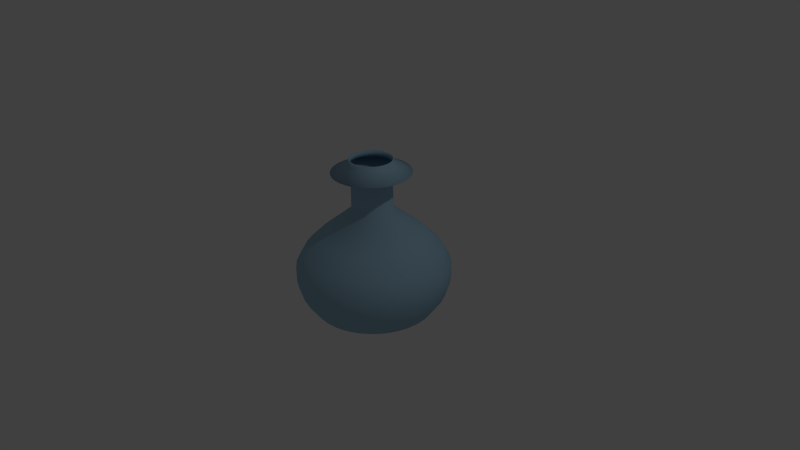 # Source: BottleModel.blend  (saved by Blender 2.73.0; exported with 4.5.12 LTS)
import bpy
from mathutils import Matrix  # noqa: F401  (used for matrix-valued properties, if any)

bpy.ops.wm.read_factory_settings(use_empty=True)
scene = bpy.context.scene
scene.name = 'Scene'

# ---- collections
col_collection_1 = bpy.data.collections.new('Collection 1'); scene.collection.children.link(col_collection_1)

# ---- materials (node trees are filled in below, after node groups)
mat_liquid = bpy.data.materials.new('Liquid')
mat_liquid.alpha_threshold = 0.0
mat_liquid.use_transparent_shadow = False
mat_liquid.diffuse_color = (0.0, 1.0, 0.009321, 1.0)
mat_liquid.roughness = 0.5
mat_liquid.specular_intensity = 1.0
mat_glass = bpy.data.materials.new('Glass')
mat_glass.alpha_threshold = 0.0
mat_glass.use_transparent_shadow = False
mat_glass.diffuse_color = (0.3468, 0.5543, 0.7106, 1.0)
mat_glass.roughness = 0.5
mat_glass.specular_intensity = 1.0

# ---- material node trees

# ---- world
world_world = bpy.data.worlds.new('World'); scene.world = world_world
world_world.color = (0.05088, 0.05088, 0.05088)
world_world.use_sun_shadow = False
world_world.sun_shadow_jitter_overblur = 0.0
world_world.cycles.sampling_method = 'MANUAL'
world_world.cycles.sample_map_resolution = 256

# ---- cameras
cam_camera = bpy.data.cameras.new('Camera')
cam_camera.clip_end = 100.0
cam_camera.lens = 35.0
cam_camera.sensor_width = 32.0
cam_camera.sensor_height = 18.0
cam_camera.ortho_scale = 7.314
cam_camera.dof.focus_distance = 0.0
cam_camera.dof.aperture_fstop = 128.0

# ---- lights
light_lamp = bpy.data.lights.new('Lamp', 'POINT')
light_lamp.transmission_factor = 0.0
light_lamp.cutoff_distance = 30.0
light_lamp.energy = 100.0
light_lamp.shadow_buffer_clip_start = 1.001
light_lamp.shadow_soft_size = 0.1
light_lamp.shadow_maximum_resolution = 0.006
light_lamp.use_absolute_resolution = True
light_lamp.cycles.use_multiple_importance_sampling = False

# ---- meshes
me_cylinder_001 = bpy.data.meshes.new('Cylinder.001')
me_cylinder_001.from_pydata([(0.000401, 0.0002163, -0.6674), (-0.5129, 0.3429, 0.2705), (-0.6664, 0.4456, 0.08367), (-0.756, 0.5055, -0.1052), (-0.7562, 0.5057, -0.2914), (0.0001813, -0.6169, 0.2705), (0.000245, -0.8017, 0.08367), (0.0003088, -0.9094, -0.1052), (0.0003726, -0.9097, -0.2914), (0.5132, 0.3429, 0.2705), (0.6669, 0.4456, 0.08367), (0.7566, 0.5055, -0.1052), (0.7569, 0.5057, -0.2914), (-0.605, 0.1205, 0.2705), (-0.7862, 0.1566, 0.08367), (-0.8918, 0.1776, -0.1052), (-0.892, 0.1777, -0.2914), (0.343, 0.5132, 0.2705), (0.4457, 0.6668, 0.08367), (0.5057, 0.7565, -0.1052), (0.5059, 0.7567, -0.2914), (0.2363, -0.57, 0.2705), (0.3071, -0.7406, 0.08367), (0.3484, -0.8402, -0.1052), (0.3486, -0.8404, -0.2914), (-0.605, -0.1203, 0.2705), (-0.7862, -0.1563, 0.08367), (-0.8918, -0.1773, -0.1052), (-0.892, -0.1773, -0.2914), (0.1206, 0.6053, 0.2705), (0.1567, 0.7865, 0.08367), (0.1778, 0.8923, -0.1052), (0.1779, 0.8926, -0.2914), (0.4365, -0.4362, 0.2705), (0.5672, -0.5668, 0.08367), (0.6435, -0.643, -0.1052), (0.6438, -0.6432, -0.2914), (-0.5129, -0.3427, 0.2705), (-0.6664, -0.4453, 0.08367), (-0.756, -0.5052, -0.1052), (-0.7562, -0.5053, -0.2914), (0.5703, -0.236, 0.2705), (0.741, -0.3067, 0.08367), (0.8407, -0.3479, -0.1052), (0.841, -0.348, -0.2914), (-0.236, 0.5702, 0.2705), (-0.3066, 0.7409, 0.08367), (-0.3478, 0.8405, -0.1052), (-0.3478, 0.8408, -0.2914), (-0.3426, -0.513, 0.2705), (-0.4452, -0.6666, 0.08367), (-0.505, -0.7561, -0.1052), (-0.5051, -0.7563, -0.2914), (0.6172, 9.794e-05, 0.2705), (0.8021, 0.0001323, 0.08367), (0.9099, 0.0001666, -0.1052), (0.9103, 0.000201, -0.2914), (0.0001815, 0.6171, 0.2705), (0.0002453, 0.8019, 0.08367), (0.0003091, 0.9098, -0.1052), (0.0003729, 0.9101, -0.2914), (-0.643, 0.6436, -0.2914), (-0.6429, 0.6433, -0.1052), (-0.5667, 0.5671, 0.08367), (-0.4361, 0.4364, 0.2705), (-0.1771, -0.8922, -0.2914), (-0.1771, -0.892, -0.1052), (-0.1562, -0.7863, 0.08367), (-0.1202, -0.6051, 0.2705), (0.841, 0.3484, -0.2914), (0.8407, 0.3483, -0.1052), (0.741, 0.307, 0.08367), (0.5703, 0.2362, 0.2705), (-0.8403, 0.3484, -0.2914), (-0.84, 0.3483, -0.1052), (-0.7405, 0.307, 0.08367), (-0.5699, 0.2362, 0.2705), (0.6438, 0.6436, -0.2914), (0.6435, 0.6433, -0.1052), (0.5672, 0.5671, 0.08367), (0.4365, 0.4364, 0.2705), (0.1779, -0.8922, -0.2914), (0.1778, -0.892, -0.1052), (0.1567, -0.7863, 0.08367), (0.1206, -0.6051, 0.2705), (-0.9095, 0.0002018, -0.2914), (-0.9093, 0.0001674, -0.1052), (-0.8016, 0.000133, 0.08367), (-0.6169, 9.849e-05, 0.2705), (0.3486, 0.8408, -0.2914), (0.3484, 0.8405, -0.1052), (0.3071, 0.7409, 0.08367), (0.2363, 0.5702, 0.2705), (0.5059, -0.7563, -0.2914), (0.5057, -0.7561, -0.1052), (0.4457, -0.6666, 0.08367), (0.343, -0.513, 0.2705), (-0.8403, -0.348, -0.2914), (-0.84, -0.3479, -0.1052), (-0.7405, -0.3067, 0.08367), (-0.5699, -0.236, 0.2705), (0.7569, -0.5053, -0.2914), (0.7566, -0.5052, -0.1052), (0.6669, -0.4453, 0.08367), (0.5132, -0.3427, 0.2705), (-0.1771, 0.8926, -0.2914), (-0.1771, 0.8923, -0.1052), (-0.1562, 0.7865, 0.08367), (-0.1202, 0.6053, 0.2705), (-0.643, -0.6432, -0.2914), (-0.6429, -0.643, -0.1052), (-0.5667, -0.5668, 0.08367), (-0.4361, -0.4362, 0.2705), (0.8928, -0.1773, -0.2914), (0.8924, -0.1773, -0.1052), (0.7867, -0.1563, 0.08367), (0.6054, -0.1203, 0.2705), (-0.5051, 0.7567, -0.2914), (-0.505, 0.7565, -0.1052), (-0.4452, 0.6668, 0.08367), (-0.3426, 0.5132, 0.2705), (-0.3478, -0.8404, -0.2914), (-0.3478, -0.8402, -0.1052), (-0.3066, -0.7406, 0.08367), (-0.236, -0.57, 0.2705), (0.8928, 0.1777, -0.2914), (0.8924, 0.1776, -0.1052), (0.7867, 0.1566, 0.08367), (0.6054, 0.1205, 0.2705), (-0.7057, 0.472, -0.4797), (-0.5944, 0.3977, -0.6322), (0.0003857, -0.8489, -0.4797), (0.0003951, -0.7152, -0.6322), (0.7064, 0.472, -0.4797), (0.5952, 0.3977, -0.6322), (-0.8324, 0.1659, -0.4797), (-0.7013, 0.1398, -0.6322), (0.4721, 0.7062, -0.4797), (0.3979, 0.595, -0.6322), (0.3253, -0.7843, -0.4797), (0.2742, -0.6607, -0.6322), (-0.8324, -0.1655, -0.4797), (-0.7013, -0.1394, -0.6322), (0.166, 0.833, -0.4797), (0.14, 0.7019, -0.6322), (0.6008, -0.6002, -0.4797), (0.5063, -0.5057, -0.6322), (-0.7057, -0.4716, -0.4797), (-0.5944, -0.3972, -0.6322), (0.7849, -0.3247, -0.4797), (0.6613, -0.2736, -0.6322), (-0.3246, 0.7847, -0.4797), (-0.2734, 0.6612, -0.6322), (-0.4714, -0.7058, -0.4797), (-0.3971, -0.5946, -0.6322), (0.8495, 0.0002081, -0.4797), (0.7158, 0.0002131, -0.6322), (0.000386, 0.8494, -0.4797), (0.0003953, 0.7156, -0.6322), (-0.5055, 0.5061, -0.6322), (-0.6, 0.6006, -0.4797), (-0.1392, -0.7014, -0.6322), (-0.1653, -0.8326, -0.4797), (0.6613, 0.274, -0.6322), (0.7849, 0.3252, -0.4797), (-0.6605, 0.274, -0.6322), (-0.7841, 0.3252, -0.4797), (0.5063, 0.5061, -0.6322), (0.6008, 0.6006, -0.4797), (0.14, -0.7014, -0.6322), (0.166, -0.8326, -0.4797), (-0.715, 0.0002138, -0.6322), (-0.8488, 0.0002088, -0.4797), (0.2742, 0.6612, -0.6322), (0.3253, 0.7847, -0.4797), (0.3979, -0.5946, -0.6322), (0.4721, -0.7058, -0.4797), (-0.6606, -0.2736, -0.6322), (-0.7841, -0.3247, -0.4797), (0.5952, -0.3972, -0.6322), (0.7064, -0.4716, -0.4797), (-0.1392, 0.7019, -0.6322), (-0.1653, 0.833, -0.4797), (-0.5055, -0.5057, -0.6322), (-0.6, -0.6002, -0.4797), (0.7021, -0.1394, -0.6322), (0.8332, -0.1655, -0.4797), (-0.3971, 0.595, -0.6322), (-0.4714, 0.7062, -0.4797), (-0.2734, -0.6607, -0.6322), (-0.3246, -0.7843, -0.4797), (0.7021, 0.1398, -0.6322), (0.8332, 0.1659, -0.4797), (0.0001816, 9.808e-05, 0.2705), (-0.09048, -0.06048, 0.2705), (-0.1606, -0.1073, 0.2705), (-0.2307, -0.1542, 0.2705), (-0.3008, -0.201, 0.2705), (-0.3709, -0.2479, 0.2705), (-0.441, -0.2947, 0.2705), (-0.4901, -0.203, 0.2705), (-0.4122, -0.1707, 0.2705), (-0.3343, -0.1384, 0.2705), (-0.2564, -0.1062, 0.2705), (-0.1785, -0.0739, 0.2705), (-0.1006, -0.04163, 0.2705), (0.1071, 0.02137, 0.2705), (0.1898, 0.03782, 0.2705), (0.2725, 0.05427, 0.2705), (0.3552, 0.07072, 0.2705), (0.4379, 0.08717, 0.2705), (0.5206, 0.1036, 0.2705), (0.5308, 9.796e-05, 0.2705), (0.4465, 9.798e-05, 0.2705), (0.3622, 9.8e-05, 0.2705), (0.2779, 9.802e-05, 0.2705), (0.1935, 9.804e-05, 0.2705), (0.1092, 9.806e-05, 0.2705), (-0.1089, 9.815e-05, 0.2705), (-0.1932, 9.821e-05, 0.2705), (-0.2775, 9.827e-05, 0.2705), (-0.3618, 9.832e-05, 0.2705), (-0.4462, 9.838e-05, 0.2705), (-0.5305, 9.843e-05, 0.2705), (-0.5203, 0.1036, 0.2705), (-0.4376, 0.08717, 0.2705), (-0.3549, 0.07072, 0.2705), (-0.2722, 0.05427, 0.2705), (-0.1895, 0.03782, 0.2705), (-0.1068, 0.02137, 0.2705), (0.06076, 0.09076, 0.2705), (0.1076, 0.1609, 0.2705), (0.1545, 0.231, 0.2705), (0.2013, 0.3011, 0.2705), (0.2482, 0.3712, 0.2705), (0.295, 0.4413, 0.2705), (0.3754, 0.3753, 0.2705), (0.3158, 0.3157, 0.2705), (0.2562, 0.2561, 0.2705), (0.1965, 0.1965, 0.2705), (0.1369, 0.1368, 0.2705), (0.07728, 0.0772, 0.2705), (-0.02109, -0.1068, 0.2705), (-0.03754, -0.1895, 0.2705), (-0.05399, -0.2723, 0.2705), (-0.07044, -0.355, 0.2705), (-0.08689, -0.4377, 0.2705), (-0.1033, -0.5204, 0.2705), (-0.2029, -0.4902, 0.2705), (-0.1706, -0.4123, 0.2705), (-0.1384, -0.3344, 0.2705), (-0.1061, -0.2564, 0.2705), (-0.07381, -0.1785, 0.2705), (-0.04154, -0.1006, 0.2705), (-0.02109, 0.107, 0.2705), (-0.03754, 0.1897, 0.2705), (-0.05399, 0.2724, 0.2705), (-0.07044, 0.3552, 0.2705), (-0.08689, 0.4379, 0.2705), (-0.1033, 0.5206, 0.2705), (0.0001815, 0.5308, 0.2705), (0.0001815, 0.4464, 0.2705), (0.0001815, 0.3621, 0.2705), (0.0001815, 0.2778, 0.2705), (0.0001815, 0.1935, 0.2705), (0.0001815, 0.1091, 0.2705), (0.1009, -0.04163, 0.2705), (0.1788, -0.0739, 0.2705), (0.2567, -0.1062, 0.2705), (0.3346, -0.1384, 0.2705), (0.4125, -0.1707, 0.2705), (0.4904, -0.203, 0.2705), (0.4414, -0.2947, 0.2705), (0.3713, -0.2479, 0.2705), (0.3012, -0.201, 0.2705), (0.2311, -0.1542, 0.2705), (0.161, -0.1073, 0.2705), (0.09084, -0.06048, 0.2705), (0.04191, 0.1008, 0.2705), (0.07418, 0.1787, 0.2705), (0.1064, 0.2566, 0.2705), (0.1387, 0.3346, 0.2705), (0.171, 0.4125, 0.2705), (0.2033, 0.4904, 0.2705), (0.04191, -0.1006, 0.2705), (0.07418, -0.1785, 0.2705), (0.1064, -0.2564, 0.2705), (0.1387, -0.3344, 0.2705), (0.171, -0.4123, 0.2705), (0.2033, -0.4902, 0.2705), (0.1037, -0.5204, 0.2705), (0.08726, -0.4377, 0.2705), (0.07081, -0.355, 0.2705), (0.05436, -0.2723, 0.2705), (0.0379, -0.1895, 0.2705), (0.02145, -0.1068, 0.2705), (-0.07692, -0.077, 0.2705), (-0.1365, -0.1366, 0.2705), (-0.1962, -0.1963, 0.2705), (-0.2558, -0.2559, 0.2705), (-0.3154, -0.3155, 0.2705), (-0.3751, -0.3751, 0.2705), (0.1009, 0.04182, 0.2705), (0.1788, 0.07409, 0.2705), (0.2567, 0.1064, 0.2705), (0.3346, 0.1386, 0.2705), (0.4125, 0.1709, 0.2705), (0.4904, 0.2032, 0.2705), (-0.09048, 0.06067, 0.2705), (-0.1606, 0.1075, 0.2705), (-0.2307, 0.1544, 0.2705), (-0.3008, 0.2012, 0.2705), (-0.3709, 0.2481, 0.2705), (-0.441, 0.2949, 0.2705), (-0.3751, 0.3753, 0.2705), (-0.3154, 0.3157, 0.2705), (-0.2558, 0.2561, 0.2705), (-0.1962, 0.1965, 0.2705), (-0.1365, 0.1368, 0.2705), (-0.07692, 0.0772, 0.2705), (-0.04154, 0.1008, 0.2705), (-0.07381, 0.1787, 0.2705), (-0.1061, 0.2566, 0.2705), (-0.1384, 0.3346, 0.2705), (-0.1706, 0.4125, 0.2705), (-0.2029, 0.4904, 0.2705), (0.06076, -0.09056, 0.2705), (0.1076, -0.1607, 0.2705), (0.1545, -0.2308, 0.2705), (0.2013, -0.3009, 0.2705), (0.2482, -0.371, 0.2705), (0.295, -0.4411, 0.2705), (-0.1068, -0.02117, 0.2705), (-0.1895, -0.03762, 0.2705), (-0.2722, -0.05408, 0.2705), (-0.3549, -0.07053, 0.2705), (-0.4376, -0.08698, 0.2705), (-0.5203, -0.1034, 0.2705), (0.1071, -0.02117, 0.2705), (0.1898, -0.03762, 0.2705), (0.2725, -0.05408, 0.2705), (0.3552, -0.07053, 0.2705), (0.4379, -0.08698, 0.2705), (0.5206, -0.1034, 0.2705), (-0.1006, 0.04182, 0.2705), (-0.1785, 0.07409, 0.2705), (-0.2564, 0.1064, 0.2705), (-0.3343, 0.1386, 0.2705), (-0.4122, 0.1709, 0.2705), (-0.4901, 0.2032, 0.2705), (0.0001815, -0.1089, 0.2705), (0.0001815, -0.1933, 0.2705), (0.0001814, -0.2776, 0.2705), (0.0001814, -0.3619, 0.2705), (0.0001814, -0.4462, 0.2705), (0.0001813, -0.5306, 0.2705), (-0.06039, -0.09056, 0.2705), (-0.1072, -0.1607, 0.2705), (-0.1541, -0.2308, 0.2705), (-0.2009, -0.3009, 0.2705), (-0.2478, -0.371, 0.2705), (-0.2946, -0.4411, 0.2705), (0.02145, 0.107, 0.2705), (0.0379, 0.1897, 0.2705), (0.05436, 0.2724, 0.2705), (0.07081, 0.3552, 0.2705), (0.08726, 0.4379, 0.2705), (0.1037, 0.5206, 0.2705), (-0.06039, 0.09076, 0.2705), (-0.1072, 0.1609, 0.2705), (-0.1541, 0.231, 0.2705), (-0.2009, 0.3011, 0.2705), (-0.2478, 0.3712, 0.2705), (-0.2946, 0.4413, 0.2705), (0.4414, 0.2949, 0.2705), (0.3713, 0.2481, 0.2705), (0.3012, 0.2012, 0.2705), (0.2311, 0.1544, 0.2705), (0.161, 0.1075, 0.2705), (0.09084, 0.06067, 0.2705), (0.07728, -0.077, 0.2705), (0.1369, -0.1366, 0.2705), (0.1965, -0.1963, 0.2705), (0.2562, -0.2559, 0.2705), (0.3158, -0.3155, 0.2705), (0.3754, -0.3751, 0.2705)], [], [(53, 128, 127, 54), (54, 127, 126, 55), (55, 126, 125, 56), (49, 124, 123, 50), (50, 123, 122, 51), (51, 122, 121, 52), (45, 120, 119, 46), (46, 119, 118, 47), (47, 118, 117, 48), (41, 116, 115, 42), (42, 115, 114, 43), (43, 114, 113, 44), (37, 112, 111, 38), (38, 111, 110, 39), (39, 110, 109, 40), (57, 108, 107, 58), (58, 107, 106, 59), (59, 106, 105, 60), (33, 104, 103, 34), (34, 103, 102, 35), (35, 102, 101, 36), (29, 57, 58, 30), (30, 58, 59, 31), (31, 59, 60, 32), (25, 100, 99, 26), (26, 99, 98, 27), (27, 98, 97, 28), (21, 96, 95, 22), (22, 95, 94, 23), (23, 94, 93, 24), (17, 92, 91, 18), (18, 91, 90, 19), (19, 90, 89, 20), (13, 88, 87, 14), (14, 87, 86, 15), (15, 86, 85, 16), (5, 84, 83, 6), (6, 83, 82, 7), (7, 82, 81, 8), (9, 80, 79, 10), (10, 79, 78, 11), (11, 78, 77, 12), (1, 76, 75, 2), (2, 75, 74, 3), (3, 74, 73, 4), (128, 72, 71, 127), (127, 71, 70, 126), (126, 70, 69, 125), (124, 68, 67, 123), (123, 67, 66, 122), (122, 66, 65, 121), (120, 64, 63, 119), (119, 63, 62, 118), (118, 62, 61, 117), (116, 53, 54, 115), (115, 54, 55, 114), (114, 55, 56, 113), (112, 49, 50, 111), (111, 50, 51, 110), (110, 51, 52, 109), (108, 45, 46, 107), (107, 46, 47, 106), (106, 47, 48, 105), (104, 41, 42, 103), (103, 42, 43, 102), (102, 43, 44, 101), (100, 37, 38, 99), (99, 38, 39, 98), (98, 39, 40, 97), (96, 33, 34, 95), (95, 34, 35, 94), (94, 35, 36, 93), (92, 29, 30, 91), (91, 30, 31, 90), (90, 31, 32, 89), (88, 25, 26, 87), (87, 26, 27, 86), (86, 27, 28, 85), (84, 21, 22, 83), (83, 22, 23, 82), (82, 23, 24, 81), (80, 17, 18, 79), (79, 18, 19, 78), (78, 19, 20, 77), (76, 13, 14, 75), (75, 14, 15, 74), (74, 15, 16, 73), (72, 9, 10, 71), (71, 10, 11, 70), (70, 11, 12, 69), (68, 5, 6, 67), (67, 6, 7, 66), (66, 7, 8, 65), (64, 1, 2, 63), (63, 2, 3, 62), (62, 3, 4, 61), (56, 125, 192, 155), (155, 192, 191, 156), (52, 121, 190, 153), (153, 190, 189, 154), (48, 117, 188, 151), (151, 188, 187, 152), (44, 113, 186, 149), (149, 186, 185, 150), (40, 109, 184, 147), (147, 184, 183, 148), (60, 105, 182, 157), (157, 182, 181, 158), (36, 101, 180, 145), (145, 180, 179, 146), (32, 60, 157, 143), (143, 157, 158, 144), (28, 97, 178, 141), (141, 178, 177, 142), (24, 93, 176, 139), (139, 176, 175, 140), (20, 89, 174, 137), (137, 174, 173, 138), (16, 85, 172, 135), (135, 172, 171, 136), (8, 81, 170, 131), (131, 170, 169, 132), (12, 77, 168, 133), (133, 168, 167, 134), (4, 73, 166, 129), (129, 166, 165, 130), (125, 69, 164, 192), (192, 164, 163, 191), (121, 65, 162, 190), (190, 162, 161, 189), (117, 61, 160, 188), (188, 160, 159, 187), (113, 56, 155, 186), (186, 155, 156, 185), (109, 52, 153, 184), (184, 153, 154, 183), (105, 48, 151, 182), (182, 151, 152, 181), (101, 44, 149, 180), (180, 149, 150, 179), (97, 40, 147, 178), (178, 147, 148, 177), (93, 36, 145, 176), (176, 145, 146, 175), (89, 32, 143, 174), (174, 143, 144, 173), (85, 28, 141, 172), (172, 141, 142, 171), (81, 24, 139, 170), (170, 139, 140, 169), (77, 20, 137, 168), (168, 137, 138, 167), (73, 16, 135, 166), (166, 135, 136, 165), (69, 12, 133, 164), (164, 133, 134, 163), (65, 8, 131, 162), (162, 131, 132, 161), (61, 4, 129, 160), (160, 129, 130, 159), (159, 130, 0), (161, 132, 0), (163, 134, 0), (165, 136, 0), (167, 138, 0), (169, 140, 0), (171, 142, 0), (173, 144, 0), (175, 146, 0), (177, 148, 0), (179, 150, 0), (181, 152, 0), (183, 154, 0), (185, 156, 0), (187, 159, 0), (189, 161, 0), (191, 163, 0), (130, 165, 0), (134, 167, 0), (132, 169, 0), (136, 171, 0), (138, 173, 0), (140, 175, 0), (142, 177, 0), (144, 158, 0), (146, 179, 0), (158, 181, 0), (148, 183, 0), (150, 185, 0), (152, 187, 0), (154, 189, 0), (156, 191, 0), (104, 33, 385, 272), (272, 385, 384, 273), (273, 384, 383, 274), (274, 383, 382, 275), (275, 382, 381, 276), (276, 381, 380, 277), (64, 120, 373, 314), (314, 373, 372, 315), (315, 372, 371, 316), (316, 371, 370, 317), (317, 370, 369, 318), (318, 369, 368, 319), (13, 76, 349, 224), (224, 349, 348, 225), (225, 348, 347, 226), (226, 347, 346, 227), (227, 346, 345, 228), (228, 345, 344, 229), (84, 5, 355, 290), (290, 355, 354, 291), (291, 354, 353, 292), (292, 353, 352, 293), (293, 352, 351, 294), (294, 351, 350, 295), (124, 49, 361, 248), (248, 361, 360, 249), (249, 360, 359, 250), (250, 359, 358, 251), (251, 358, 357, 252), (252, 357, 356, 253), (33, 96, 331, 385), (385, 331, 330, 384), (384, 330, 329, 383), (383, 329, 328, 382), (382, 328, 327, 381), (381, 327, 326, 380), (57, 29, 367, 260), (260, 367, 366, 261), (261, 366, 365, 262), (262, 365, 364, 263), (263, 364, 363, 264), (264, 363, 362, 265), (53, 116, 343, 212), (212, 343, 342, 213), (213, 342, 341, 214), (214, 341, 340, 215), (215, 340, 339, 216), (216, 339, 338, 217), (9, 72, 307, 374), (374, 307, 306, 375), (375, 306, 305, 376), (376, 305, 304, 377), (377, 304, 303, 378), (378, 303, 302, 379), (80, 9, 374, 236), (236, 374, 375, 237), (237, 375, 376, 238), (238, 376, 377, 239), (239, 377, 378, 240), (240, 378, 379, 241), (120, 45, 325, 373), (373, 325, 324, 372), (372, 324, 323, 371), (371, 323, 322, 370), (370, 322, 321, 369), (369, 321, 320, 368), (29, 92, 283, 367), (367, 283, 282, 366), (366, 282, 281, 365), (365, 281, 280, 364), (364, 280, 279, 363), (363, 279, 278, 362), (100, 25, 337, 200), (200, 337, 336, 201), (201, 336, 335, 202), (202, 335, 334, 203), (203, 334, 333, 204), (204, 333, 332, 205), (49, 112, 301, 361), (361, 301, 300, 360), (360, 300, 299, 359), (359, 299, 298, 358), (358, 298, 297, 357), (357, 297, 296, 356), (5, 68, 247, 355), (355, 247, 246, 354), (354, 246, 245, 353), (353, 245, 244, 352), (352, 244, 243, 351), (351, 243, 242, 350), (76, 1, 313, 349), (349, 313, 312, 348), (348, 312, 311, 347), (347, 311, 310, 346), (346, 310, 309, 345), (345, 309, 308, 344), (116, 41, 271, 343), (343, 271, 270, 342), (342, 270, 269, 341), (341, 269, 268, 340), (340, 268, 267, 339), (339, 267, 266, 338), (25, 88, 223, 337), (337, 223, 222, 336), (336, 222, 221, 335), (335, 221, 220, 334), (334, 220, 219, 333), (333, 219, 218, 332), (96, 21, 289, 331), (331, 289, 288, 330), (330, 288, 287, 329), (329, 287, 286, 328), (328, 286, 285, 327), (327, 285, 284, 326), (45, 108, 259, 325), (325, 259, 258, 324), (324, 258, 257, 323), (323, 257, 256, 322), (322, 256, 255, 321), (321, 255, 254, 320), (1, 64, 314, 313), (313, 314, 315, 312), (312, 315, 316, 311), (311, 316, 317, 310), (310, 317, 318, 309), (309, 318, 319, 308), (72, 128, 211, 307), (307, 211, 210, 306), (306, 210, 209, 305), (305, 209, 208, 304), (304, 208, 207, 303), (303, 207, 206, 302), (112, 37, 199, 301), (301, 199, 198, 300), (300, 198, 197, 299), (299, 197, 196, 298), (298, 196, 195, 297), (297, 195, 194, 296), (21, 84, 290, 289), (289, 290, 291, 288), (288, 291, 292, 287), (287, 292, 293, 286), (286, 293, 294, 285), (285, 294, 295, 284), (92, 17, 235, 283), (283, 235, 234, 282), (282, 234, 233, 281), (281, 233, 232, 280), (280, 232, 231, 279), (279, 231, 230, 278), (41, 104, 272, 271), (271, 272, 273, 270), (270, 273, 274, 269), (269, 274, 275, 268), (268, 275, 276, 267), (267, 276, 277, 266), (108, 57, 260, 259), (259, 260, 261, 258), (258, 261, 262, 257), (257, 262, 263, 256), (256, 263, 264, 255), (255, 264, 265, 254), (68, 124, 248, 247), (247, 248, 249, 246), (246, 249, 250, 245), (245, 250, 251, 244), (244, 251, 252, 243), (243, 252, 253, 242), (17, 80, 236, 235), (235, 236, 237, 234), (234, 237, 238, 233), (233, 238, 239, 232), (232, 239, 240, 231), (231, 240, 241, 230), (88, 13, 224, 223), (223, 224, 225, 222), (222, 225, 226, 221), (221, 226, 227, 220), (220, 227, 228, 219), (219, 228, 229, 218), (128, 53, 212, 211), (211, 212, 213, 210), (210, 213, 214, 209), (209, 214, 215, 208), (208, 215, 216, 207), (207, 216, 217, 206), (37, 100, 200, 199), (199, 200, 201, 198), (198, 201, 202, 197), (197, 202, 203, 196), (196, 203, 204, 195), (195, 204, 205, 194), (194, 205, 193), (206, 217, 193), (218, 229, 193), (230, 241, 193), (242, 253, 193), (254, 265, 193), (266, 277, 193), (278, 230, 193), (284, 295, 193), (296, 194, 193), (302, 206, 193), (308, 319, 193), (320, 254, 193), (326, 284, 193), (332, 218, 193), (338, 266, 193), (344, 308, 193), (350, 242, 193), (356, 296, 193), (205, 332, 193), (362, 278, 193), (368, 320, 193), (241, 379, 193), (379, 302, 193), (217, 338, 193), (265, 362, 193), (380, 326, 193), (253, 356, 193), (295, 350, 193), (229, 344, 193), (319, 368, 193), (277, 380, 193)])
me_cylinder_001.polygons.foreach_set('use_smooth', [True] * 416)
me_cylinder_001.materials.append(mat_liquid)
me_cylinder_001.use_remesh_preserve_volume = False
me_cylinder_001.use_remesh_preserve_attributes = False
me_cylinder_001.use_mirror_vertex_groups = False
me_cylinder_001.update()
me_cylinder = bpy.data.meshes.new('Cylinder')
me_cylinder.from_pydata([(6.361e-08, 0.4643, -0.7365), (6.96e-08, 0.2827, 1.264), (0.09058, 0.4554, -0.7365), (0.05516, 0.2773, 1.264), (0.1777, 0.429, -0.7365), (0.1082, 0.2612, 1.264), (0.258, 0.3861, -0.7365), (0.1571, 0.2351, 1.264), (0.3283, 0.3283, -0.7365), (0.1999, 0.1999, 1.264), (0.3861, 0.258, -0.7365), (0.2351, 0.1571, 1.264), (0.429, 0.1777, -0.7365), (0.2612, 0.1082, 1.264), (0.4554, 0.09058, -0.7365), (0.2773, 0.05516, 1.264), (0.4643, 1.877e-07, -0.7365), (0.2827, 2.382e-07, 1.264), (0.4554, -0.09058, -0.7365), (0.2773, -0.05516, 1.264), (0.429, -0.1777, -0.7365), (0.2612, -0.1082, 1.264), (0.3861, -0.258, -0.7365), (0.2351, -0.1571, 1.264), (0.3283, -0.3283, -0.7365), (0.1999, -0.1999, 1.264), (0.258, -0.3861, -0.7365), (0.1571, -0.2351, 1.264), (0.1777, -0.429, -0.7365), (0.1082, -0.2612, 1.264), (0.09058, -0.4554, -0.7365), (0.05516, -0.2773, 1.264), (-8.768e-08, -0.4643, -0.7365), (-2.253e-08, -0.2827, 1.264), (-0.09058, -0.4554, -0.7365), (-0.05516, -0.2773, 1.264), (-0.1777, -0.429, -0.7365), (-0.1082, -0.2612, 1.264), (-0.258, -0.3861, -0.7365), (-0.1571, -0.2351, 1.264), (-0.3283, -0.3283, -0.7365), (-0.1999, -0.1999, 1.264), (-0.3861, -0.258, -0.7365), (-0.2351, -0.1571, 1.264), (-0.429, -0.1777, -0.7365), (-0.2612, -0.1082, 1.264), (-0.4554, -0.09058, -0.7365), (-0.2773, -0.05516, 1.264), (-0.4643, 6.01e-07, -0.7365), (-0.2827, 4.899e-07, 1.264), (-0.4554, 0.09058, -0.7365), (-0.2773, 0.05516, 1.264), (-0.429, 0.1777, -0.7365), (-0.2612, 0.1082, 1.264), (-0.3861, 0.258, -0.7365), (-0.2351, 0.1571, 1.264), (-0.3283, 0.3283, -0.7365), (-0.1999, 0.1999, 1.264), (-0.258, 0.3861, -0.7365), (-0.1571, 0.2351, 1.264), (-0.1777, 0.429, -0.7365), (-0.1082, 0.2612, 1.264), (-0.09058, 0.4554, -0.7365), (-0.05516, 0.2773, 1.264), (2.408e-08, 0.7972, -0.698), (7.394e-09, 0.9377, -0.498), (0.0, 1.0, -0.298), (0.0, 1.0, -0.09804), (1.322e-08, 0.8887, 0.102), (3.675e-08, 0.6905, 0.302), (5.233e-08, 0.264, 0.6492), (5.233e-08, 0.264, 0.9655), (5.233e-08, 0.264, 1.018), (0.0515, 0.2589, 1.018), (0.0515, 0.2589, 0.9655), (0.0515, 0.2589, 0.6492), (0.1347, 0.6772, 0.302), (0.1734, 0.8716, 0.102), (0.1951, 0.9808, -0.09804), (0.1951, 0.9808, -0.298), (0.1829, 0.9197, -0.498), (0.1555, 0.7819, -0.698), (0.101, 0.2439, 1.018), (0.101, 0.2439, 0.9655), (0.101, 0.2439, 0.6492), (0.2642, 0.6379, 0.302), (0.3401, 0.821, 0.102), (0.3827, 0.9239, -0.09804), (0.3827, 0.9239, -0.298), (0.3589, 0.8664, -0.498), (0.3051, 0.7366, -0.698), (0.1466, 0.2195, 1.018), (0.1466, 0.2195, 0.9655), (0.1466, 0.2195, 0.6492), (0.3836, 0.5741, 0.302), (0.4937, 0.7389, 0.102), (0.5556, 0.8315, -0.09804), (0.5556, 0.8315, -0.298), (0.521, 0.7797, -0.498), (0.4429, 0.6629, -0.698), (0.1866, 0.1866, 1.018), (0.1866, 0.1866, 0.9655), (0.1866, 0.1866, 0.6492), (0.4882, 0.4882, 0.302), (0.6284, 0.6284, 0.102), (0.7071, 0.7071, -0.09804), (0.7071, 0.7071, -0.298), (0.6631, 0.6631, -0.498), (0.5637, 0.5637, -0.698), (0.2195, 0.1466, 1.018), (0.2195, 0.1466, 0.9655), (0.2195, 0.1466, 0.6492), (0.5741, 0.3836, 0.302), (0.7389, 0.4937, 0.102), (0.8315, 0.5556, -0.09804), (0.8315, 0.5556, -0.298), (0.7797, 0.521, -0.498), (0.6629, 0.4429, -0.698), (0.2439, 0.101, 1.018), (0.2439, 0.101, 0.9655), (0.2439, 0.101, 0.6492), (0.6379, 0.2642, 0.302), (0.821, 0.3401, 0.102), (0.9239, 0.3827, -0.09804), (0.9239, 0.3827, -0.298), (0.8664, 0.3589, -0.498), (0.7366, 0.3051, -0.698), (0.2589, 0.0515, 1.018), (0.2589, 0.0515, 0.9655), (0.2589, 0.0515, 0.6492), (0.6772, 0.1347, 0.302), (0.8716, 0.1734, 0.102), (0.9808, 0.1951, -0.09804), (0.9808, 0.1951, -0.298), (0.9197, 0.1829, -0.498), (0.7819, 0.1555, -0.698), (0.264, 3.06e-07, 1.018), (0.264, 3.06e-07, 0.9655), (0.264, 3.06e-07, 0.6492), (0.6905, 1.403e-07, 0.302), (0.8887, 9.882e-08, 0.102), (1.0, 7.55e-08, -0.09804), (1.0, 7.55e-08, -0.298), (0.9377, 8.854e-08, -0.498), (0.7972, 1.18e-07, -0.698), (0.2589, -0.0515, 1.018), (0.2589, -0.0515, 0.9655), (0.2589, -0.0515, 0.6492), (0.6772, -0.1347, 0.302), (0.8716, -0.1734, 0.102), (0.9808, -0.1951, -0.09804), (0.9808, -0.1951, -0.298), (0.9197, -0.1829, -0.498), (0.7819, -0.1555, -0.698), (0.2439, -0.101, 1.018), (0.2439, -0.101, 0.9655), (0.2439, -0.101, 0.6492), (0.6379, -0.2642, 0.302), (0.821, -0.3401, 0.102), (0.9239, -0.3827, -0.09804), (0.9239, -0.3827, -0.298), (0.8664, -0.3589, -0.498), (0.7366, -0.3051, -0.698), (0.2195, -0.1466, 1.018), (0.2195, -0.1466, 0.9655), (0.2195, -0.1466, 0.6492), (0.5741, -0.3836, 0.302), (0.7389, -0.4937, 0.102), (0.8315, -0.5556, -0.09804), (0.8315, -0.5556, -0.298), (0.7797, -0.521, -0.498), (0.6629, -0.4429, -0.698), (0.1866, -0.1866, 1.018), (0.1866, -0.1866, 0.9655), (0.1866, -0.1866, 0.6492), (0.4882, -0.4882, 0.302), (0.6284, -0.6284, 0.102), (0.7071, -0.7071, -0.09804), (0.7071, -0.7071, -0.298), (0.6631, -0.6631, -0.498), (0.5637, -0.5637, -0.698), (0.1466, -0.2195, 1.018), (0.1466, -0.2195, 0.9655), (0.1466, -0.2195, 0.6492), (0.3836, -0.5741, 0.302), (0.4937, -0.7389, 0.102), (0.5556, -0.8315, -0.09804), (0.5556, -0.8315, -0.298), (0.521, -0.7797, -0.498), (0.4429, -0.6629, -0.698), (0.101, -0.2439, 1.018), (0.101, -0.2439, 0.9655), (0.101, -0.2439, 0.6492), (0.2642, -0.6379, 0.302), (0.3401, -0.821, 0.102), (0.3827, -0.9239, -0.09804), (0.3827, -0.9239, -0.298), (0.3589, -0.8664, -0.498), (0.3051, -0.7366, -0.698), (0.0515, -0.2589, 1.018), (0.0515, -0.2589, 0.9655), (0.0515, -0.2589, 0.6492), (0.1347, -0.6772, 0.302), (0.1734, -0.8716, 0.102), (0.1951, -0.9808, -0.09804), (0.1951, -0.9808, -0.298), (0.1829, -0.9197, -0.498), (0.1555, -0.7819, -0.698), (-3.368e-08, -0.264, 1.018), (-3.368e-08, -0.264, 0.9655), (-3.368e-08, -0.264, 0.6492), (-1.882e-07, -0.6905, 0.302), (-2.763e-07, -0.8887, 0.102), (-3.258e-07, -1.0, -0.09804), (-3.258e-07, -1.0, -0.298), (-2.982e-07, -0.9377, -0.498), (-2.357e-07, -0.7972, -0.698), (-0.0515, -0.2589, 1.018), (-0.0515, -0.2589, 0.9655), (-0.0515, -0.2589, 0.6492), (-0.1347, -0.6772, 0.302), (-0.1734, -0.8716, 0.102), (-0.1951, -0.9808, -0.09804), (-0.1951, -0.9808, -0.298), (-0.1829, -0.9197, -0.498), (-0.1555, -0.7819, -0.698), (-0.101, -0.2439, 1.018), (-0.101, -0.2439, 0.9655), (-0.101, -0.2439, 0.6492), (-0.2642, -0.6379, 0.302), (-0.3401, -0.821, 0.102), (-0.3827, -0.9239, -0.09804), (-0.3827, -0.9239, -0.298), (-0.3589, -0.8664, -0.498), (-0.3051, -0.7366, -0.698), (-0.1466, -0.2195, 1.018), (-0.1466, -0.2195, 0.9655), (-0.1466, -0.2195, 0.6492), (-0.3836, -0.5741, 0.302), (-0.4937, -0.7389, 0.102), (-0.5556, -0.8315, -0.09804), (-0.5556, -0.8315, -0.298), (-0.521, -0.7797, -0.498), (-0.4429, -0.6629, -0.698), (-0.1866, -0.1866, 1.018), (-0.1866, -0.1866, 0.9655), (-0.1866, -0.1866, 0.6492), (-0.4882, -0.4882, 0.302), (-0.6284, -0.6284, 0.102), (-0.7071, -0.7071, -0.09804), (-0.7071, -0.7071, -0.298), (-0.6631, -0.6631, -0.498), (-0.5637, -0.5637, -0.698), (-0.2195, -0.1466, 1.018), (-0.2195, -0.1466, 0.9655), (-0.2195, -0.1466, 0.6492), (-0.5741, -0.3836, 0.302), (-0.7389, -0.4937, 0.102), (-0.8315, -0.5556, -0.09804), (-0.8315, -0.5556, -0.298), (-0.7797, -0.521, -0.498), (-0.6629, -0.4429, -0.698), (-0.2439, -0.101, 1.018), (-0.2439, -0.101, 0.9655), (-0.2439, -0.101, 0.6492), (-0.6379, -0.2642, 0.302), (-0.821, -0.3401, 0.102), (-0.9239, -0.3827, -0.09804), (-0.9239, -0.3827, -0.298), (-0.8664, -0.3589, -0.498), (-0.7366, -0.3051, -0.698), (-0.2589, -0.05149, 1.018), (-0.2589, -0.05149, 0.9655), (-0.2589, -0.05149, 0.6492), (-0.6772, -0.1347, 0.302), (-0.8716, -0.1734, 0.102), (-0.9808, -0.1951, -0.09804), (-0.9808, -0.1951, -0.298), (-0.9197, -0.1829, -0.498), (-0.7819, -0.1555, -0.698), (-0.264, 5.41e-07, 1.018), (-0.264, 5.41e-07, 0.9655), (-0.264, 5.41e-07, 0.6492), (-0.6905, 7.549e-07, 0.302), (-0.8887, 8.898e-07, 0.102), (-1.0, 9.656e-07, -0.09804), (-1.0, 9.656e-07, -0.298), (-0.9377, 9.232e-07, -0.498), (-0.7972, 8.276e-07, -0.698), (-0.2589, 0.0515, 1.018), (-0.2589, 0.0515, 0.9655), (-0.2589, 0.0515, 0.6492), (-0.6772, 0.1347, 0.302), (-0.8716, 0.1734, 0.102), (-0.9808, 0.1951, -0.09804), (-0.9808, 0.1951, -0.298), (-0.9197, 0.1829, -0.498), (-0.7819, 0.1555, -0.698), (-0.2439, 0.101, 1.018), (-0.2439, 0.101, 0.9655), (-0.2439, 0.101, 0.6492), (-0.6379, 0.2642, 0.302), (-0.821, 0.3401, 0.102), (-0.9239, 0.3827, -0.09804), (-0.9239, 0.3827, -0.298), (-0.8664, 0.3589, -0.498), (-0.7366, 0.3051, -0.698), (-0.2195, 0.1466, 1.018), (-0.2195, 0.1466, 0.9655), (-0.2195, 0.1466, 0.6492), (-0.5741, 0.3836, 0.302), (-0.7389, 0.4937, 0.102), (-0.8315, 0.5556, -0.09804), (-0.8315, 0.5556, -0.298), (-0.7797, 0.521, -0.498), (-0.6629, 0.4429, -0.698), (-0.1866, 0.1866, 1.018), (-0.1866, 0.1866, 0.9655), (-0.1866, 0.1866, 0.6492), (-0.4882, 0.4882, 0.302), (-0.6284, 0.6284, 0.102), (-0.7071, 0.7071, -0.09804), (-0.7071, 0.7071, -0.298), (-0.6631, 0.6631, -0.498), (-0.5637, 0.5637, -0.698), (-0.1466, 0.2195, 1.018), (-0.1466, 0.2195, 0.9655), (-0.1466, 0.2195, 0.6492), (-0.3836, 0.5741, 0.302), (-0.4937, 0.7389, 0.102), (-0.5556, 0.8315, -0.09804), (-0.5556, 0.8315, -0.298), (-0.521, 0.7797, -0.498), (-0.4429, 0.6629, -0.698), (-0.101, 0.2439, 1.018), (-0.101, 0.2439, 0.9655), (-0.101, 0.2439, 0.6492), (-0.2642, 0.6379, 0.302), (-0.3401, 0.821, 0.102), (-0.3827, 0.9239, -0.09804), (-0.3827, 0.9239, -0.298), (-0.3589, 0.8664, -0.498), (-0.3051, 0.7366, -0.698), (-0.05149, 0.2589, 1.018), (-0.05149, 0.2589, 0.9655), (-0.05149, 0.2589, 0.6492), (-0.1347, 0.6772, 0.302), (-0.1734, 0.8716, 0.102), (-0.1951, 0.9808, -0.09804), (-0.1951, 0.9808, -0.298), (-0.1829, 0.9197, -0.498), (-0.1555, 0.7819, -0.698), (4.186e-08, 0.5132, 1.152), (0.1001, 0.5033, 1.152), (0.1964, 0.4741, 1.152), (0.2851, 0.4267, 1.152), (0.3629, 0.3629, 1.152), (0.4267, 0.2851, 1.152), (0.4741, 0.1964, 1.152), (0.5033, 0.1001, 1.152), (0.5132, 2.122e-07, 1.152), (0.5033, -0.1001, 1.152), (0.4741, -0.1964, 1.152), (0.4267, -0.2851, 1.152), (0.3629, -0.3629, 1.152), (0.2851, -0.4267, 1.152), (0.1964, -0.4741, 1.152), (0.1001, -0.5033, 1.152), (-1.254e-07, -0.5132, 1.152), (-0.1001, -0.5033, 1.152), (-0.1964, -0.4741, 1.152), (-0.2851, -0.4267, 1.152), (-0.3629, -0.3629, 1.152), (-0.4267, -0.2851, 1.152), (-0.4741, -0.1964, 1.152), (-0.5033, -0.1001, 1.152), (-0.5132, 6.69e-07, 1.152), (-0.5033, 0.1001, 1.152), (-0.4741, 0.1964, 1.152), (-0.4267, 0.2851, 1.152), (-0.3629, 0.3629, 1.152), (-0.2851, 0.4267, 1.152), (-0.1964, 0.4741, 1.152), (-0.1001, 0.5033, 1.152), (5.91e-08, 0.2827, 1.322), (0.05516, 0.2773, 1.322), (0.1082, 0.2612, 1.322), (0.1571, 0.2351, 1.322), (0.1999, 0.1999, 1.322), (0.2351, 0.1571, 1.322), (0.2612, 0.1082, 1.322), (0.2773, 0.05516, 1.322), (0.2827, 2.382e-07, 1.322), (0.2773, -0.05516, 1.322), (0.2612, -0.1082, 1.322), (0.2351, -0.1571, 1.322), (0.1999, -0.1999, 1.322), (0.1571, -0.2351, 1.322), (0.1082, -0.2612, 1.322), (0.05516, -0.2773, 1.322), (-3.303e-08, -0.2827, 1.322), (-0.05516, -0.2773, 1.322), (-0.1082, -0.2612, 1.322), (-0.1571, -0.2351, 1.322), (-0.1999, -0.1999, 1.322), (-0.2351, -0.1571, 1.322), (-0.2612, -0.1082, 1.322), (-0.2773, -0.05516, 1.322), (-0.2827, 4.899e-07, 1.322), (-0.2773, 0.05516, 1.322), (-0.2612, 0.1082, 1.322), (-0.2351, 0.1571, 1.322), (-0.1999, 0.1999, 1.322), (-0.1571, 0.2351, 1.322), (-0.1082, 0.2612, 1.322), (-0.05516, 0.2773, 1.322), (5.957e-08, 0.269, 1.324), (0.05248, 0.2638, 1.324), (0.1029, 0.2485, 1.324), (0.1495, 0.2237, 1.324), (0.1902, 0.1902, 1.324), (0.2237, 0.1495, 1.324), (0.2485, 0.1029, 1.324), (0.2638, 0.05248, 1.324), (0.269, 2.416e-07, 1.324), (0.2638, -0.05248, 1.324), (0.2485, -0.1029, 1.324), (0.2237, -0.1495, 1.324), (0.1902, -0.1902, 1.324), (0.1495, -0.2237, 1.324), (0.1029, -0.2485, 1.324), (0.05248, -0.2638, 1.324), (-2.808e-08, -0.269, 1.324), (-0.05248, -0.2638, 1.324), (-0.1029, -0.2485, 1.324), (-0.1495, -0.2237, 1.324), (-0.1902, -0.1902, 1.324), (-0.2237, -0.1495, 1.324), (-0.2485, -0.1029, 1.324), (-0.2638, -0.05248, 1.324), (-0.269, 4.811e-07, 1.324), (-0.2638, 0.05248, 1.324), (-0.2485, 0.1029, 1.324), (-0.2237, 0.1495, 1.324), (-0.1902, 0.1902, 1.324), (-0.1495, 0.2237, 1.324), (-0.1029, 0.2485, 1.324), (-0.05248, 0.2638, 1.324), (0.0004062, 0.0002191, -0.6963), (-0.1767, 0.1767, 1.018), (-0.3396, 0.3396, 1.155), (-0.1902, 0.1902, 1.251), (-0.2237, 0.1495, 1.251), (-0.3994, 0.2669, 1.155), (-0.2078, 0.1389, 1.018), (-0.04876, -0.2451, 1.018), (-0.09371, -0.4711, 1.155), (-0.05248, -0.2638, 1.251), (-2.808e-08, -0.269, 1.251), (-1.127e-07, -0.4803, 1.155), (-2.022e-08, -0.2499, 1.018), (0.2309, 0.09565, 1.018), (0.4438, 0.1838, 1.155), (0.2485, 0.1029, 1.251), (0.2237, 0.1495, 1.251), (0.3994, 0.2669, 1.155), (0.2078, 0.1389, 1.018), (-0.2309, 0.09565, 1.018), (-0.4438, 0.1838, 1.155), (-0.2485, 0.1029, 1.251), (-0.2638, 0.05248, 1.251), (-0.4711, 0.09371, 1.155), (-0.2451, 0.04876, 1.018), (0.1767, 0.1767, 1.018), (0.3396, 0.3396, 1.155), (0.1902, 0.1902, 1.251), (0.1495, 0.2237, 1.251), (0.2669, 0.3994, 1.155), (0.1389, 0.2078, 1.018), (0.04876, -0.2451, 1.018), (0.09371, -0.4711, 1.155), (0.05248, -0.2638, 1.251), (0.1029, -0.2485, 1.251), (0.1838, -0.4438, 1.155), (0.09565, -0.2309, 1.018), (-0.2499, 4.768e-07, 1.018), (-0.4803, 6.188e-07, 1.155), (-0.269, 4.835e-07, 1.251), (-0.2638, -0.05248, 1.251), (-0.4711, -0.09371, 1.155), (-0.2451, -0.04876, 1.018), (0.09565, 0.2309, 1.018), (0.1838, 0.4438, 1.155), (0.1029, 0.2485, 1.251), (0.05248, 0.2638, 1.251), (0.09371, 0.4711, 1.155), (0.04876, 0.2451, 1.018), (0.1389, -0.2078, 1.018), (0.2669, -0.3994, 1.155), (0.1495, -0.2237, 1.251), (0.1902, -0.1902, 1.251), (0.3396, -0.3396, 1.155), (0.1767, -0.1767, 1.018), (-0.2309, -0.09565, 1.018), (-0.4438, -0.1838, 1.155), (-0.2485, -0.1029, 1.251), (-0.2237, -0.1495, 1.251), (-0.3994, -0.2669, 1.155), (-0.2078, -0.1389, 1.018), (0.2078, -0.1389, 1.018), (0.3994, -0.2669, 1.155), (0.2237, -0.1495, 1.251), (0.2485, -0.1029, 1.251), (0.4438, -0.1838, 1.155), (0.2309, -0.09565, 1.018), (-0.04876, 0.2451, 1.018), (-0.09371, 0.4711, 1.155), (-0.05248, 0.2638, 1.251), (-0.1029, 0.2485, 1.251), (-0.1838, 0.4438, 1.155), (-0.09565, 0.2309, 1.018), (-0.1767, -0.1767, 1.018), (-0.3396, -0.3396, 1.155), (-0.1902, -0.1902, 1.251), (-0.1495, -0.2237, 1.251), (-0.2669, -0.3994, 1.155), (-0.1389, -0.2078, 1.018), (0.2451, -0.04876, 1.018), (0.4711, -0.09371, 1.155), (0.2638, -0.05248, 1.251), (0.269, 2.441e-07, 1.251), (0.4803, 1.913e-07, 1.155), (0.2499, 2.543e-07, 1.018), (-0.1389, 0.2078, 1.018), (-0.2669, 0.3994, 1.155), (-0.1495, 0.2237, 1.251), (-0.09565, -0.2309, 1.018), (-0.1838, -0.4438, 1.155), (-0.1029, -0.2485, 1.251), (0.2451, 0.04876, 1.018), (0.4711, 0.09371, 1.155), (0.2638, 0.05248, 1.251), (5.957e-08, 0.269, 1.251), (4.384e-08, 0.4803, 1.155), (6.122e-08, 0.2499, 1.018), (-0.2086, 0.1395, 0.628), (-0.5442, 0.3638, 0.2989), (-0.7071, 0.4728, 0.1007), (-0.8022, 0.5364, -0.09975), (-0.8024, 0.5366, -0.2973), (0.0001056, -0.2509, 0.628), (0.0001731, -0.6546, 0.2989), (0.0002407, -0.8506, 0.1007), (0.0003084, -0.965, -0.09975), (0.0003761, -0.9652, -0.2973), (0.2088, 0.1395, 0.628), (0.5445, 0.3638, 0.2989), (0.7076, 0.4728, 0.1007), (0.8028, 0.5364, -0.09975), (0.8031, 0.5366, -0.2973), (-0.246, 0.04902, 0.628), (-0.642, 0.1278, 0.2989), (-0.8342, 0.1661, 0.1007), (-0.9463, 0.1885, -0.09975), (-0.9465, 0.1886, -0.2973), (0.1395, 0.2087, 0.628), (0.3639, 0.5445, 0.2989), (0.4729, 0.7075, 0.1007), (0.5365, 0.8026, -0.09975), (0.5367, 0.8029, -0.2973), (0.09614, -0.2318, 0.628), (0.2507, -0.6048, 0.2989), (0.3258, -0.7859, 0.1007), (0.3696, -0.8915, -0.09975), (0.3698, -0.8917, -0.2973), (-0.246, -0.0489, 0.628), (-0.642, -0.1276, 0.2989), (-0.8342, -0.1658, 0.1007), (-0.9463, -0.1881, -0.09975), (-0.9465, -0.1881, -0.2973), (0.04906, 0.2462, 0.628), (0.1279, 0.6422, 0.2989), (0.1662, 0.8345, 0.1007), (0.1886, 0.9467, -0.09975), (0.1887, 0.9471, -0.2973), (0.1776, -0.1774, 0.628), (0.4631, -0.4629, 0.2989), (0.6018, -0.6015, 0.1007), (0.6828, -0.6823, -0.09975), (0.683, -0.6825, -0.2973), (-0.2086, -0.1394, 0.628), (-0.5442, -0.3636, 0.2989), (-0.7071, -0.4725, 0.1007), (-0.8022, -0.536, -0.09975), (-0.8024, -0.5362, -0.2973), (0.232, -0.09598, 0.628), (0.6051, -0.2505, 0.2989), (0.7862, -0.3254, 0.1007), (0.892, -0.3692, -0.09975), (0.8923, -0.3693, -0.2973), (-0.09593, 0.2319, 0.628), (-0.2504, 0.605, 0.2989), (-0.3253, 0.7861, 0.1007), (-0.369, 0.8918, -0.09975), (-0.3691, 0.8921, -0.2973), (-0.1393, -0.2086, 0.628), (-0.3636, -0.5443, 0.2989), (-0.4724, -0.7073, 0.1007), (-0.5359, -0.8023, -0.09975), (-0.536, -0.8025, -0.2973), (0.2511, 5.715e-05, 0.628), (0.6549, 9.352e-05, 0.2989), (0.851, 0.0001299, 0.1007), (0.9654, 0.0001664, -0.09975), (0.9658, 0.0002029, -0.2973), (0.0001057, 0.251, 0.628), (0.0001733, 0.6548, 0.2989), (0.000241, 0.8509, 0.1007), (0.0003087, 0.9653, -0.09975), (0.0003764, 0.9656, -0.2973), (-0.6823, 0.6829, -0.2973), (-0.6821, 0.6826, -0.09975), (-0.6013, 0.6017, 0.1007), (-0.4628, 0.463, 0.2989), (-0.1773, 0.1775, 0.628), (-0.188, -0.9467, -0.2973), (-0.188, -0.9464, -0.09975), (-0.1657, -0.8343, 0.1007), (-0.1276, -0.642, 0.2989), (-0.04885, -0.2461, 0.628), (0.8923, 0.3697, -0.2973), (0.892, 0.3695, -0.09975), (0.7862, 0.3257, 0.1007), (0.6051, 0.2506, 0.2989), (0.232, 0.09609, 0.628), (-0.8916, 0.3697, -0.2973), (-0.8914, 0.3695, -0.09975), (-0.7858, 0.3257, 0.1007), (-0.6047, 0.2506, 0.2989), (-0.2317, 0.09609, 0.628), (0.683, 0.6829, -0.2973), (0.6828, 0.6826, -0.09975), (0.6018, 0.6017, 0.1007), (0.4631, 0.463, 0.2989), (0.1776, 0.1775, 0.628), (0.1887, -0.9467, -0.2973), (0.1886, -0.9464, -0.09975), (0.1662, -0.8343, 0.1007), (0.1279, -0.642, 0.2989), (0.04906, -0.2461, 0.628), (-0.9651, 0.0002037, -0.2973), (-0.9648, 0.0001672, -0.09975), (-0.8505, 0.0001307, 0.1007), (-0.6545, 9.411e-05, 0.2989), (-0.2508, 5.737e-05, 0.628), (0.3698, 0.8921, -0.2973), (0.3696, 0.8918, -0.09975), (0.3258, 0.7861, 0.1007), (0.2507, 0.605, 0.2989), (0.09614, 0.2319, 0.628), (0.5367, -0.8025, -0.2973), (0.5365, -0.8023, -0.09975), (0.4729, -0.7073, 0.1007), (0.3639, -0.5443, 0.2989), (0.1395, -0.2086, 0.628), (-0.8916, -0.3693, -0.2973), (-0.8914, -0.3692, -0.09975), (-0.7858, -0.3254, 0.1007), (-0.6047, -0.2505, 0.2989), (-0.2317, -0.09598, 0.628), (0.8031, -0.5362, -0.2973), (0.8028, -0.536, -0.09975), (0.7076, -0.4725, 0.1007), (0.5445, -0.3636, 0.2989), (0.2088, -0.1394, 0.628), (-0.188, 0.9471, -0.2973), (-0.188, 0.9467, -0.09975), (-0.1657, 0.8345, 0.1007), (-0.1276, 0.6422, 0.2989), (-0.04885, 0.2462, 0.628), (-0.6823, -0.6825, -0.2973), (-0.6821, -0.6823, -0.09975), (-0.6013, -0.6015, 0.1007), (-0.4628, -0.4629, 0.2989), (-0.1773, -0.1774, 0.628), (0.9473, -0.1881, -0.2973), (0.9469, -0.1881, -0.09975), (0.8347, -0.1658, 0.1007), (0.6423, -0.1276, 0.2989), (0.2462, -0.0489, 0.628), (-0.536, 0.8029, -0.2973), (-0.5359, 0.8026, -0.09975), (-0.4724, 0.7075, 0.1007), (-0.3636, 0.5445, 0.2989), (-0.1393, 0.2087, 0.628), (-0.3691, -0.8917, -0.2973), (-0.369, -0.8915, -0.09975), (-0.3253, -0.7859, 0.1007), (-0.2504, -0.6048, 0.2989), (-0.09593, -0.2318, 0.628), (0.9473, 0.1885, -0.2973), (0.9469, 0.1885, -0.09975), (0.8347, 0.1661, 0.1007), (0.6423, 0.1278, 0.2989), (0.2462, 0.04902, 0.628), (-0.7487, 0.5008, -0.4971), (-0.6307, 0.4219, -0.6589), (0.00039, -0.9008, -0.4971), (0.0004, -0.7589, -0.6589), (0.7495, 0.5008, -0.4971), (0.6316, 0.4219, -0.6589), (-0.8833, 0.176, -0.4971), (-0.7441, 0.1483, -0.6589), (0.5009, 0.7494, -0.4971), (0.4221, 0.6314, -0.6589), (0.3452, -0.8322, -0.4971), (0.2909, -0.7011, -0.6589), (-0.8833, -0.1756, -0.4971), (-0.7441, -0.1479, -0.6589), (0.1762, 0.8839, -0.4971), (0.1485, 0.7447, -0.6589), (0.6375, -0.6369, -0.4971), (0.5371, -0.5365, -0.6589), (-0.7488, -0.5003, -0.4971), (-0.6308, -0.4215, -0.6589), (0.8328, -0.3446, -0.4971), (0.7017, -0.2903, -0.6589), (-0.3444, 0.8326, -0.4971), (-0.2901, 0.7015, -0.6589), (-0.5002, -0.7489, -0.4971), (-0.4213, -0.6309, -0.6589), (0.9014, 0.0002104, -0.4971), (0.7595, 0.0002157, -0.6589), (0.0003903, 0.9012, -0.4971), (0.0004002, 0.7593, -0.6589), (-0.5363, 0.537, -0.6589), (-0.6367, 0.6373, -0.4971), (-0.1477, -0.7443, -0.6589), (-0.1754, -0.8835, -0.4971), (0.7017, 0.2907, -0.6589), (0.8328, 0.345, -0.4971), (-0.7009, 0.2907, -0.6589), (-0.832, 0.345, -0.4971), (0.5371, 0.537, -0.6589), (0.6375, 0.6373, -0.4971), (0.1485, -0.7443, -0.6589), (0.1762, -0.8835, -0.4971), (-0.7587, 0.0002164, -0.6589), (-0.9006, 0.0002112, -0.4971), (0.2909, 0.7015, -0.6589), (0.3452, 0.8326, -0.4971), (0.4221, -0.6309, -0.6589), (0.5009, -0.7489, -0.4971), (-0.7009, -0.2903, -0.6589), (-0.832, -0.3446, -0.4971), (0.6316, -0.4215, -0.6589), (0.7495, -0.5003, -0.4971), (-0.1477, 0.7447, -0.6589), (-0.1754, 0.8839, -0.4971), (-0.5363, -0.5365, -0.6589), (-0.6367, -0.6369, -0.4971), (0.7449, -0.1479, -0.6589), (0.8841, -0.1756, -0.4971), (-0.4213, 0.6314, -0.6589), (-0.5002, 0.7494, -0.4971), (-0.2901, -0.7011, -0.6589), (-0.3444, -0.8322, -0.4971), (0.7449, 0.1483, -0.6589), (0.8841, 0.176, -0.4971)], [], [(352, 1, 3, 353), (353, 3, 5, 354), (354, 5, 7, 355), (355, 7, 9, 356), (356, 9, 11, 357), (357, 11, 13, 358), (358, 13, 15, 359), (359, 15, 17, 360), (360, 17, 19, 361), (361, 19, 21, 362), (362, 21, 23, 363), (363, 23, 25, 364), (364, 25, 27, 365), (365, 27, 29, 366), (366, 29, 31, 367), (367, 31, 33, 368), (368, 33, 35, 369), (369, 35, 37, 370), (370, 37, 39, 371), (371, 39, 41, 372), (372, 41, 43, 373), (373, 43, 45, 374), (374, 45, 47, 375), (375, 47, 49, 376), (376, 49, 51, 377), (377, 51, 53, 378), (378, 53, 55, 379), (379, 55, 57, 380), (380, 57, 59, 381), (381, 59, 61, 382), (59, 57, 412, 413), (383, 63, 1, 352), (382, 61, 63, 383), (0, 2, 4, 6, 8, 10, 12, 14, 16, 18, 20, 22, 24, 26, 28, 30, 32, 34, 36, 38, 40, 42, 44, 46, 48, 50, 52, 54, 56, 58, 60, 62), (60, 342, 351, 62), (342, 341, 350, 351), (341, 340, 349, 350), (340, 339, 348, 349), (339, 338, 347, 348), (338, 337, 346, 347), (337, 336, 345, 346), (336, 335, 344, 345), (335, 334, 343, 344), (62, 351, 64, 0), (351, 350, 65, 64), (350, 349, 66, 65), (349, 348, 67, 66), (348, 347, 68, 67), (347, 346, 69, 68), (346, 345, 70, 69), (345, 344, 71, 70), (344, 343, 72, 71), (58, 333, 342, 60), (333, 332, 341, 342), (332, 331, 340, 341), (331, 330, 339, 340), (330, 329, 338, 339), (329, 328, 337, 338), (328, 327, 336, 337), (327, 326, 335, 336), (326, 325, 334, 335), (56, 324, 333, 58), (324, 323, 332, 333), (323, 322, 331, 332), (322, 321, 330, 331), (321, 320, 329, 330), (320, 319, 328, 329), (319, 318, 327, 328), (318, 317, 326, 327), (317, 316, 325, 326), (54, 315, 324, 56), (315, 314, 323, 324), (314, 313, 322, 323), (313, 312, 321, 322), (312, 311, 320, 321), (311, 310, 319, 320), (310, 309, 318, 319), (309, 308, 317, 318), (308, 307, 316, 317), (52, 306, 315, 54), (306, 305, 314, 315), (305, 304, 313, 314), (304, 303, 312, 313), (303, 302, 311, 312), (302, 301, 310, 311), (301, 300, 309, 310), (300, 299, 308, 309), (299, 298, 307, 308), (50, 297, 306, 52), (297, 296, 305, 306), (296, 295, 304, 305), (295, 294, 303, 304), (294, 293, 302, 303), (293, 292, 301, 302), (292, 291, 300, 301), (291, 290, 299, 300), (290, 289, 298, 299), (48, 288, 297, 50), (288, 287, 296, 297), (287, 286, 295, 296), (286, 285, 294, 295), (285, 284, 293, 294), (284, 283, 292, 293), (283, 282, 291, 292), (282, 281, 290, 291), (281, 280, 289, 290), (46, 279, 288, 48), (279, 278, 287, 288), (278, 277, 286, 287), (277, 276, 285, 286), (276, 275, 284, 285), (275, 274, 283, 284), (274, 273, 282, 283), (273, 272, 281, 282), (272, 271, 280, 281), (44, 270, 279, 46), (270, 269, 278, 279), (269, 268, 277, 278), (268, 267, 276, 277), (267, 266, 275, 276), (266, 265, 274, 275), (265, 264, 273, 274), (264, 263, 272, 273), (263, 262, 271, 272), (42, 261, 270, 44), (261, 260, 269, 270), (260, 259, 268, 269), (259, 258, 267, 268), (258, 257, 266, 267), (257, 256, 265, 266), (256, 255, 264, 265), (255, 254, 263, 264), (254, 253, 262, 263), (40, 252, 261, 42), (252, 251, 260, 261), (251, 250, 259, 260), (250, 249, 258, 259), (249, 248, 257, 258), (248, 247, 256, 257), (247, 246, 255, 256), (246, 245, 254, 255), (245, 244, 253, 254), (38, 243, 252, 40), (243, 242, 251, 252), (242, 241, 250, 251), (241, 240, 249, 250), (240, 239, 248, 249), (239, 238, 247, 248), (238, 237, 246, 247), (237, 236, 245, 246), (236, 235, 244, 245), (36, 234, 243, 38), (234, 233, 242, 243), (233, 232, 241, 242), (232, 231, 240, 241), (231, 230, 239, 240), (230, 229, 238, 239), (229, 228, 237, 238), (228, 227, 236, 237), (227, 226, 235, 236), (34, 225, 234, 36), (225, 224, 233, 234), (224, 223, 232, 233), (223, 222, 231, 232), (222, 221, 230, 231), (221, 220, 229, 230), (220, 219, 228, 229), (219, 218, 227, 228), (218, 217, 226, 227), (32, 216, 225, 34), (216, 215, 224, 225), (215, 214, 223, 224), (214, 213, 222, 223), (213, 212, 221, 222), (212, 211, 220, 221), (211, 210, 219, 220), (210, 209, 218, 219), (209, 208, 217, 218), (30, 207, 216, 32), (207, 206, 215, 216), (206, 205, 214, 215), (205, 204, 213, 214), (204, 203, 212, 213), (203, 202, 211, 212), (202, 201, 210, 211), (201, 200, 209, 210), (200, 199, 208, 209), (28, 198, 207, 30), (198, 197, 206, 207), (197, 196, 205, 206), (196, 195, 204, 205), (195, 194, 203, 204), (194, 193, 202, 203), (193, 192, 201, 202), (192, 191, 200, 201), (191, 190, 199, 200), (26, 189, 198, 28), (189, 188, 197, 198), (188, 187, 196, 197), (187, 186, 195, 196), (186, 185, 194, 195), (185, 184, 193, 194), (184, 183, 192, 193), (183, 182, 191, 192), (182, 181, 190, 191), (24, 180, 189, 26), (180, 179, 188, 189), (179, 178, 187, 188), (178, 177, 186, 187), (177, 176, 185, 186), (176, 175, 184, 185), (175, 174, 183, 184), (174, 173, 182, 183), (173, 172, 181, 182), (22, 171, 180, 24), (171, 170, 179, 180), (170, 169, 178, 179), (169, 168, 177, 178), (168, 167, 176, 177), (167, 166, 175, 176), (166, 165, 174, 175), (165, 164, 173, 174), (164, 163, 172, 173), (20, 162, 171, 22), (162, 161, 170, 171), (161, 160, 169, 170), (160, 159, 168, 169), (159, 158, 167, 168), (158, 157, 166, 167), (157, 156, 165, 166), (156, 155, 164, 165), (155, 154, 163, 164), (18, 153, 162, 20), (153, 152, 161, 162), (152, 151, 160, 161), (151, 150, 159, 160), (150, 149, 158, 159), (149, 148, 157, 158), (148, 147, 156, 157), (147, 146, 155, 156), (146, 145, 154, 155), (16, 144, 153, 18), (144, 143, 152, 153), (143, 142, 151, 152), (142, 141, 150, 151), (141, 140, 149, 150), (140, 139, 148, 149), (139, 138, 147, 148), (138, 137, 146, 147), (137, 136, 145, 146), (14, 135, 144, 16), (135, 134, 143, 144), (134, 133, 142, 143), (133, 132, 141, 142), (132, 131, 140, 141), (131, 130, 139, 140), (130, 129, 138, 139), (129, 128, 137, 138), (128, 127, 136, 137), (12, 126, 135, 14), (126, 125, 134, 135), (125, 124, 133, 134), (124, 123, 132, 133), (123, 122, 131, 132), (122, 121, 130, 131), (121, 120, 129, 130), (120, 119, 128, 129), (119, 118, 127, 128), (10, 117, 126, 12), (117, 116, 125, 126), (116, 115, 124, 125), (115, 114, 123, 124), (114, 113, 122, 123), (113, 112, 121, 122), (112, 111, 120, 121), (111, 110, 119, 120), (110, 109, 118, 119), (8, 108, 117, 10), (108, 107, 116, 117), (107, 106, 115, 116), (106, 105, 114, 115), (105, 104, 113, 114), (104, 103, 112, 113), (103, 102, 111, 112), (102, 101, 110, 111), (101, 100, 109, 110), (6, 99, 108, 8), (99, 98, 107, 108), (98, 97, 106, 107), (97, 96, 105, 106), (96, 95, 104, 105), (95, 94, 103, 104), (94, 93, 102, 103), (93, 92, 101, 102), (92, 91, 100, 101), (4, 90, 99, 6), (90, 89, 98, 99), (89, 88, 97, 98), (88, 87, 96, 97), (87, 86, 95, 96), (86, 85, 94, 95), (85, 84, 93, 94), (84, 83, 92, 93), (83, 82, 91, 92), (2, 81, 90, 4), (81, 80, 89, 90), (80, 79, 88, 89), (79, 78, 87, 88), (78, 77, 86, 87), (77, 76, 85, 86), (76, 75, 84, 85), (75, 74, 83, 84), (74, 73, 82, 83), (0, 64, 81, 2), (64, 65, 80, 81), (65, 66, 79, 80), (66, 67, 78, 79), (67, 68, 77, 78), (68, 69, 76, 77), (69, 70, 75, 76), (70, 71, 74, 75), (71, 72, 73, 74), (334, 382, 383, 343), (343, 383, 352, 72), (325, 381, 382, 334), (316, 380, 381, 325), (307, 379, 380, 316), (298, 378, 379, 307), (289, 377, 378, 298), (280, 376, 377, 289), (271, 375, 376, 280), (262, 374, 375, 271), (253, 373, 374, 262), (244, 372, 373, 253), (235, 371, 372, 244), (226, 370, 371, 235), (217, 369, 370, 226), (208, 368, 369, 217), (199, 367, 368, 208), (190, 366, 367, 199), (181, 365, 366, 190), (172, 364, 365, 181), (163, 363, 364, 172), (154, 362, 363, 163), (145, 361, 362, 154), (136, 360, 361, 145), (127, 359, 360, 136), (118, 358, 359, 127), (109, 357, 358, 118), (100, 356, 357, 109), (91, 355, 356, 100), (82, 354, 355, 91), (73, 353, 354, 82), (72, 352, 353, 73), (37, 35, 401, 402), (15, 13, 390, 391), (1, 63, 415, 384), (43, 41, 404, 405), (21, 19, 393, 394), (49, 47, 407, 408), (5, 3, 385, 386), (27, 25, 396, 397), (55, 53, 410, 411), (11, 9, 388, 389), (33, 31, 399, 400), (61, 59, 413, 414), (39, 37, 402, 403), (3, 1, 384, 385), (17, 15, 391, 392), (45, 43, 405, 406), (23, 21, 394, 395), (51, 49, 408, 409), (7, 5, 386, 387), (29, 27, 397, 398), (57, 55, 411, 412), (35, 33, 400, 401), (13, 11, 389, 390), (63, 61, 414, 415), (41, 39, 403, 404), (19, 17, 392, 393), (47, 45, 406, 407), (25, 23, 395, 396), (53, 51, 409, 410), (9, 7, 387, 388), (31, 29, 398, 399), (410, 409, 441, 442), (388, 387, 419, 420), (399, 398, 430, 431), (408, 407, 439, 440), (386, 385, 417, 418), (397, 396, 428, 429), (406, 405, 437, 438), (395, 394, 426, 427), (415, 414, 446, 447), (404, 403, 435, 436), (393, 392, 424, 425), (413, 412, 444, 445), (402, 401, 433, 434), (391, 390, 422, 423), (411, 410, 442, 443), (389, 388, 420, 421), (400, 399, 431, 432), (409, 408, 440, 441), (387, 386, 418, 419), (398, 397, 429, 430), (407, 406, 438, 439), (385, 384, 416, 417), (396, 395, 427, 428), (384, 415, 447, 416), (405, 404, 436, 437), (394, 393, 425, 426), (414, 413, 445, 446), (403, 402, 434, 435), (392, 391, 423, 424), (412, 411, 443, 444), (401, 400, 432, 433), (390, 389, 421, 422), (424, 423, 541, 530), (530, 541, 540, 531), (531, 540, 539, 532), (435, 434, 538, 524), (524, 538, 537, 525), (525, 537, 536, 526), (446, 445, 535, 518), (518, 535, 534, 519), (519, 534, 533, 520), (426, 425, 529, 512), (512, 529, 528, 513), (513, 528, 527, 514), (437, 436, 523, 506), (506, 523, 522, 507), (507, 522, 521, 508), (416, 447, 517, 542), (542, 517, 516, 543), (543, 516, 515, 544), (428, 427, 511, 500), (500, 511, 510, 501), (501, 510, 509, 502), (417, 416, 542, 494), (494, 542, 543, 495), (495, 543, 544, 496), (439, 438, 505, 488), (488, 505, 504, 489), (489, 504, 503, 490), (430, 429, 499, 482), (482, 499, 498, 483), (483, 498, 497, 484), (419, 418, 493, 476), (476, 493, 492, 477), (477, 492, 491, 478), (441, 440, 487, 470), (470, 487, 486, 471), (471, 486, 485, 472), (432, 431, 481, 458), (458, 481, 480, 459), (459, 480, 479, 460), (421, 420, 475, 464), (464, 475, 474, 465), (465, 474, 473, 466), (443, 442, 469, 452), (452, 469, 468, 453), (453, 468, 467, 454), (423, 422, 463, 541), (541, 463, 462, 540), (540, 462, 461, 539), (434, 433, 457, 538), (538, 457, 456, 537), (537, 456, 455, 536), (445, 444, 451, 535), (535, 451, 450, 534), (534, 450, 449, 533), (425, 424, 530, 529), (529, 530, 531, 528), (528, 531, 532, 527), (436, 435, 524, 523), (523, 524, 525, 522), (522, 525, 526, 521), (447, 446, 518, 517), (517, 518, 519, 516), (516, 519, 520, 515), (427, 426, 512, 511), (511, 512, 513, 510), (510, 513, 514, 509), (438, 437, 506, 505), (505, 506, 507, 504), (504, 507, 508, 503), (429, 428, 500, 499), (499, 500, 501, 498), (498, 501, 502, 497), (418, 417, 494, 493), (493, 494, 495, 492), (492, 495, 496, 491), (440, 439, 488, 487), (487, 488, 489, 486), (486, 489, 490, 485), (431, 430, 482, 481), (481, 482, 483, 480), (480, 483, 484, 479), (420, 419, 476, 475), (475, 476, 477, 474), (474, 477, 478, 473), (442, 441, 470, 469), (469, 470, 471, 468), (468, 471, 472, 467), (422, 421, 464, 463), (463, 464, 465, 462), (462, 465, 466, 461), (433, 432, 458, 457), (457, 458, 459, 456), (456, 459, 460, 455), (444, 443, 452, 451), (451, 452, 453, 450), (450, 453, 454, 449), (532, 539, 704, 610), (610, 704, 703, 611), (611, 703, 702, 612), (612, 702, 701, 613), (613, 701, 700, 614), (526, 536, 699, 605), (605, 699, 698, 606), (606, 698, 697, 607), (607, 697, 696, 608), (608, 696, 695, 609), (520, 533, 694, 600), (600, 694, 693, 601), (601, 693, 692, 602), (602, 692, 691, 603), (603, 691, 690, 604), (514, 527, 689, 595), (595, 689, 688, 596), (596, 688, 687, 597), (597, 687, 686, 598), (598, 686, 685, 599), (508, 521, 684, 590), (590, 684, 683, 591), (591, 683, 682, 592), (592, 682, 681, 593), (593, 681, 680, 594), (544, 515, 679, 615), (615, 679, 678, 616), (616, 678, 677, 617), (617, 677, 676, 618), (618, 676, 675, 619), (502, 509, 674, 585), (585, 674, 673, 586), (586, 673, 672, 587), (587, 672, 671, 588), (588, 671, 670, 589), (496, 544, 615, 580), (580, 615, 616, 581), (581, 616, 617, 582), (582, 617, 618, 583), (583, 618, 619, 584), (490, 503, 669, 575), (575, 669, 668, 576), (576, 668, 667, 577), (577, 667, 666, 578), (578, 666, 665, 579), (484, 497, 664, 570), (570, 664, 663, 571), (571, 663, 662, 572), (572, 662, 661, 573), (573, 661, 660, 574), (478, 491, 659, 565), (565, 659, 658, 566), (566, 658, 657, 567), (567, 657, 656, 568), (568, 656, 655, 569), (472, 485, 654, 560), (560, 654, 653, 561), (561, 653, 652, 562), (562, 652, 651, 563), (563, 651, 650, 564), (460, 479, 649, 550), (550, 649, 648, 551), (551, 648, 647, 552), (552, 647, 646, 553), (553, 646, 645, 554), (466, 473, 644, 555), (555, 644, 643, 556), (556, 643, 642, 557), (557, 642, 641, 558), (558, 641, 640, 559), (454, 467, 639, 545), (545, 639, 638, 546), (546, 638, 637, 547), (547, 637, 636, 548), (548, 636, 635, 549), (539, 461, 634, 704), (704, 634, 633, 703), (703, 633, 632, 702), (702, 632, 631, 701), (701, 631, 630, 700), (536, 455, 629, 699), (699, 629, 628, 698), (698, 628, 627, 697), (697, 627, 626, 696), (696, 626, 625, 695), (533, 449, 624, 694), (694, 624, 623, 693), (693, 623, 622, 692), (692, 622, 621, 691), (691, 621, 620, 690), (527, 532, 610, 689), (689, 610, 611, 688), (688, 611, 612, 687), (687, 612, 613, 686), (686, 613, 614, 685), (521, 526, 605, 684), (684, 605, 606, 683), (683, 606, 607, 682), (682, 607, 608, 681), (681, 608, 609, 680), (515, 520, 600, 679), (679, 600, 601, 678), (678, 601, 602, 677), (677, 602, 603, 676), (676, 603, 604, 675), (509, 514, 595, 674), (674, 595, 596, 673), (673, 596, 597, 672), (672, 597, 598, 671), (671, 598, 599, 670), (503, 508, 590, 669), (669, 590, 591, 668), (668, 591, 592, 667), (667, 592, 593, 666), (666, 593, 594, 665), (497, 502, 585, 664), (664, 585, 586, 663), (663, 586, 587, 662), (662, 587, 588, 661), (661, 588, 589, 660), (491, 496, 580, 659), (659, 580, 581, 658), (658, 581, 582, 657), (657, 582, 583, 656), (656, 583, 584, 655), (485, 490, 575, 654), (654, 575, 576, 653), (653, 576, 577, 652), (652, 577, 578, 651), (651, 578, 579, 650), (479, 484, 570, 649), (649, 570, 571, 648), (648, 571, 572, 647), (647, 572, 573, 646), (646, 573, 574, 645), (473, 478, 565, 644), (644, 565, 566, 643), (643, 566, 567, 642), (642, 567, 568, 641), (641, 568, 569, 640), (467, 472, 560, 639), (639, 560, 561, 638), (638, 561, 562, 637), (637, 562, 563, 636), (636, 563, 564, 635), (461, 466, 555, 634), (634, 555, 556, 633), (633, 556, 557, 632), (632, 557, 558, 631), (631, 558, 559, 630), (455, 460, 550, 629), (629, 550, 551, 628), (628, 551, 552, 627), (627, 552, 553, 626), (626, 553, 554, 625), (449, 454, 545, 624), (624, 545, 546, 623), (623, 546, 547, 622), (622, 547, 548, 621), (621, 548, 549, 620), (614, 700, 768, 731), (731, 768, 767, 732), (609, 695, 766, 729), (729, 766, 765, 730), (604, 690, 764, 727), (727, 764, 763, 728), (599, 685, 762, 725), (725, 762, 761, 726), (594, 680, 760, 723), (723, 760, 759, 724), (619, 675, 758, 733), (733, 758, 757, 734), (589, 670, 756, 721), (721, 756, 755, 722), (584, 619, 733, 719), (719, 733, 734, 720), (579, 665, 754, 717), (717, 754, 753, 718), (574, 660, 752, 715), (715, 752, 751, 716), (569, 655, 750, 713), (713, 750, 749, 714), (564, 650, 748, 711), (711, 748, 747, 712), (554, 645, 746, 707), (707, 746, 745, 708), (559, 640, 744, 709), (709, 744, 743, 710), (549, 635, 742, 705), (705, 742, 741, 706), (700, 630, 740, 768), (768, 740, 739, 767), (695, 625, 738, 766), (766, 738, 737, 765), (690, 620, 736, 764), (764, 736, 735, 763), (685, 614, 731, 762), (762, 731, 732, 761), (680, 609, 729, 760), (760, 729, 730, 759), (675, 604, 727, 758), (758, 727, 728, 757), (670, 599, 725, 756), (756, 725, 726, 755), (665, 594, 723, 754), (754, 723, 724, 753), (660, 589, 721, 752), (752, 721, 722, 751), (655, 584, 719, 750), (750, 719, 720, 749), (650, 579, 717, 748), (748, 717, 718, 747), (645, 574, 715, 746), (746, 715, 716, 745), (640, 569, 713, 744), (744, 713, 714, 743), (635, 564, 711, 742), (742, 711, 712, 741), (630, 559, 709, 740), (740, 709, 710, 739), (625, 554, 707, 738), (738, 707, 708, 737), (620, 549, 705, 736), (736, 705, 706, 735), (735, 706, 448), (737, 708, 448), (739, 710, 448), (741, 712, 448), (743, 714, 448), (745, 716, 448), (747, 718, 448), (749, 720, 448), (751, 722, 448), (753, 724, 448), (755, 726, 448), (757, 728, 448), (759, 730, 448), (761, 732, 448), (763, 735, 448), (765, 737, 448), (767, 739, 448), (706, 741, 448), (710, 743, 448), (708, 745, 448), (712, 747, 448), (714, 749, 448), (716, 751, 448), (718, 753, 448), (720, 734, 448), (722, 755, 448), (734, 757, 448), (724, 759, 448), (726, 761, 448), (728, 763, 448), (730, 765, 448), (732, 767, 448)])
me_cylinder.polygons.foreach_set('use_smooth', [True] * 769)
me_cylinder.materials.append(mat_glass)
me_cylinder.use_remesh_preserve_volume = False
me_cylinder.use_remesh_preserve_attributes = False
me_cylinder.use_mirror_vertex_groups = False
me_cylinder.update()

# ---- objects
ob_cylinder_001 = bpy.data.objects.new('Cylinder.001', me_cylinder_001)
ob_cylinder = bpy.data.objects.new('Cylinder', me_cylinder)
ob_lamp = bpy.data.objects.new('Lamp', light_lamp)
ob_camera = bpy.data.objects.new('Camera', cam_camera)

# ---- transforms, parenting, visibility, modifiers, constraints
ob_cylinder_001.location = (0.0, 0.0, 0.0)
ob_cylinder_001.lineart.crease_threshold = 0.0
ob_cylinder.location = (0.0, 0.0, 0.0)
ob_cylinder.lineart.crease_threshold = 0.0
ob_lamp.location = (4.076, 1.005, 5.904)
ob_lamp.rotation_euler = (0.6503, 0.05522, 1.866)
ob_lamp.lock_rotations_4d = False
ob_lamp.empty_display_type = 'ARROWS'
ob_lamp.color = (0.0, 0.0, 0.0, 0.0)
ob_lamp.lineart.crease_threshold = 0.0
ob_camera.location = (7.481, -6.508, 5.344)
ob_camera.rotation_euler = (1.109, 0.01082, 0.8149)
ob_camera.lock_rotations_4d = False
ob_camera.empty_display_type = 'ARROWS'
ob_camera.color = (0.0, 0.0, 0.0, 0.0)
ob_camera.display_type = 'WIRE'
ob_camera.lineart.crease_threshold = 0.0

# ---- collection membership
col_collection_1.objects.link(ob_cylinder_001)
col_collection_1.objects.link(ob_cylinder)
col_collection_1.objects.link(ob_lamp)
col_collection_1.objects.link(ob_camera)

# ---- scene / render settings (as saved in the file)
scene.camera = ob_camera
scene.frame_start = 1; scene.frame_end = 250; scene.frame_set(1)
scene.render.engine = 'BLENDER_EEVEE_NEXT'
scene.render.resolution_percentage = 50
scene.render.dither_intensity = 0.0
scene.cycles.use_denoising = False
scene.cycles.samples = 10
scene.cycles.sampling_pattern = 'TABULATED_SOBOL'
scene.cycles.light_sampling_threshold = 0.0
scene.cycles.use_adaptive_sampling = False
scene.cycles.use_light_tree = False
scene.cycles.blur_glossy = 0.0
scene.cycles.pixel_filter_type = 'GAUSSIAN'
scene.cycles.sample_clamp_indirect = 0.0
scene.view_settings.view_transform = 'Standard'
bpy.context.view_layer.update()
